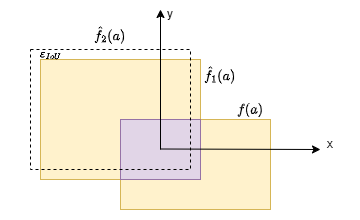

The diagram above was exported from draw.io. Its source (the exported page's mxGraphModel, read from the mxfile embedded in the PNG):
<mxGraphModel dx="141" dy="71" grid="1" gridSize="10" guides="1" tooltips="1" connect="1" arrows="1" fold="1" page="1" pageScale="1" pageWidth="827" pageHeight="1169" math="1" shadow="0">
  <root>
    <mxCell id="0" />
    <mxCell id="1" parent="0" />
    <mxCell id="RYbO0gvzbTzJjwRnH43E-11" value="" style="rounded=0;whiteSpace=wrap;html=1;strokeColor=none;" parent="1" vertex="1">
      <mxGeometry x="220" y="230" width="340" height="220" as="geometry" />
    </mxCell>
    <mxCell id="RYbO0gvzbTzJjwRnH43E-3" value="" style="rounded=0;whiteSpace=wrap;html=1;fillColor=#fff2cc;strokeColor=#d6b656;" parent="1" vertex="1">
      <mxGeometry x="340" y="350" width="150" height="90" as="geometry" />
    </mxCell>
    <mxCell id="RYbO0gvzbTzJjwRnH43E-4" value="" style="rounded=0;whiteSpace=wrap;html=1;fillColor=#fff2cc;strokeColor=#d6b656;" parent="1" vertex="1">
      <mxGeometry x="260" y="290" width="160" height="120" as="geometry" />
    </mxCell>
    <mxCell id="RYbO0gvzbTzJjwRnH43E-7" value="" style="rounded=0;whiteSpace=wrap;html=1;fillColor=#e1d5e7;strokeColor=#9673a6;" parent="1" vertex="1">
      <mxGeometry x="340" y="350" width="80" height="60" as="geometry" />
    </mxCell>
    <mxCell id="RYbO0gvzbTzJjwRnH43E-6" value="" style="endArrow=classic;html=1;rounded=0;" parent="1" edge="1">
      <mxGeometry width="50" height="50" relative="1" as="geometry">
        <mxPoint x="380" y="379.5" as="sourcePoint" />
        <mxPoint x="540" y="380" as="targetPoint" />
      </mxGeometry>
    </mxCell>
    <mxCell id="RYbO0gvzbTzJjwRnH43E-5" value="" style="endArrow=classic;html=1;rounded=0;" parent="1" edge="1">
      <mxGeometry width="50" height="50" relative="1" as="geometry">
        <mxPoint x="380" y="380" as="sourcePoint" />
        <mxPoint x="380" y="240" as="targetPoint" />
      </mxGeometry>
    </mxCell>
    <mxCell id="RYbO0gvzbTzJjwRnH43E-10" value="" style="rounded=0;whiteSpace=wrap;html=1;fillColor=none;dashed=1;" parent="1" vertex="1">
      <mxGeometry x="250" y="280" width="160" height="120" as="geometry" />
    </mxCell>
    <mxCell id="GMNIgcDI8joyEoi8cnJk-1" value="x" style="text;html=1;align=center;verticalAlign=middle;whiteSpace=wrap;rounded=0;" parent="1" vertex="1">
      <mxGeometry x="520" y="360" width="60" height="30" as="geometry" />
    </mxCell>
    <mxCell id="GMNIgcDI8joyEoi8cnJk-2" value="y" style="text;html=1;align=center;verticalAlign=middle;whiteSpace=wrap;rounded=0;" parent="1" vertex="1">
      <mxGeometry x="360" y="230" width="60" height="30" as="geometry" />
    </mxCell>
    <mxCell id="GMNIgcDI8joyEoi8cnJk-3" value="$$f(a)$$" style="text;html=1;align=center;verticalAlign=middle;whiteSpace=wrap;rounded=0;" parent="1" vertex="1">
      <mxGeometry x="440" y="325" width="60" height="30" as="geometry" />
    </mxCell>
    <mxCell id="GMNIgcDI8joyEoi8cnJk-4" value="$$\hat f_1(a)$$" style="text;html=1;align=center;verticalAlign=middle;whiteSpace=wrap;rounded=0;" parent="1" vertex="1">
      <mxGeometry x="420" y="290" width="40" height="30" as="geometry" />
    </mxCell>
    <mxCell id="GMNIgcDI8joyEoi8cnJk-5" value="$$\hat f_2(a)$$" style="text;html=1;align=center;verticalAlign=middle;whiteSpace=wrap;rounded=0;" parent="1" vertex="1">
      <mxGeometry x="310" y="250" width="40" height="30" as="geometry" />
    </mxCell>
    <mxCell id="GMNIgcDI8joyEoi8cnJk-8" value="&lt;font style=&quot;font-size: 10px;&quot;&gt;$$\varepsilon_{IoU}$$&lt;/font&gt;" style="text;html=1;align=center;verticalAlign=middle;whiteSpace=wrap;rounded=0;" parent="1" vertex="1">
      <mxGeometry x="240" y="270" width="60" height="30" as="geometry" />
    </mxCell>
  </root>
</mxGraphModel>